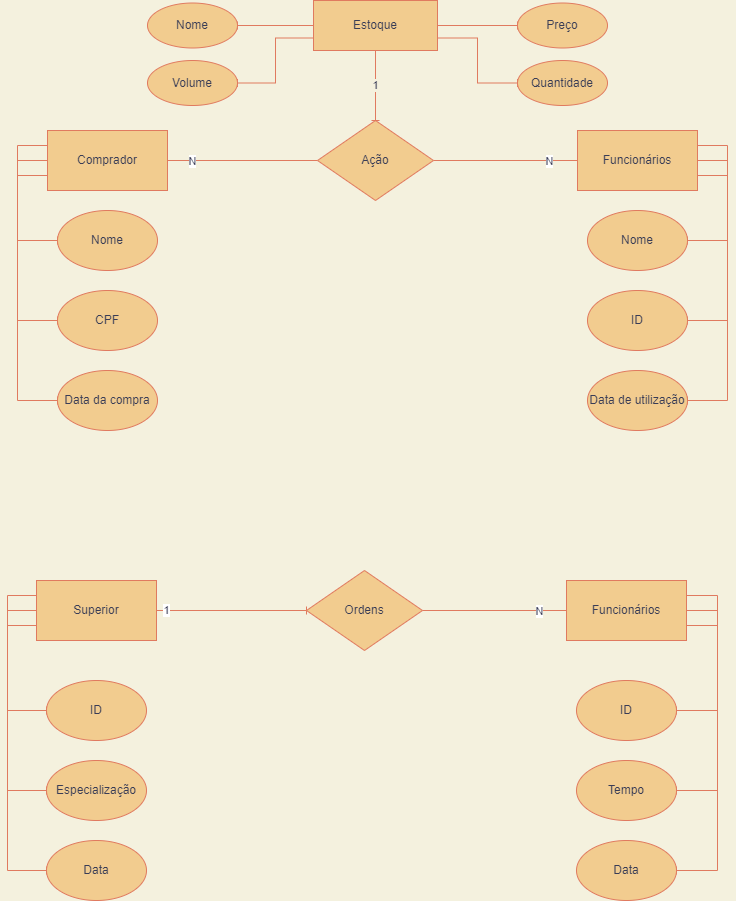

The diagram above was exported from draw.io. Its source (the exported page's mxGraphModel, read from the mxfile embedded in the PNG):
<mxGraphModel dx="1422" dy="762" grid="1" gridSize="10" guides="1" tooltips="1" connect="1" arrows="1" fold="1" page="1" pageScale="1" pageWidth="827" pageHeight="1169" background="#F4F1DE" math="0" shadow="0">
  <root>
    <mxCell id="0" />
    <mxCell id="1" parent="0" />
    <mxCell id="4Bsv-auAMsSqCcSJTfvW-15" style="edgeStyle=orthogonalEdgeStyle;rounded=0;orthogonalLoop=1;jettySize=auto;html=1;entryX=0;entryY=0.5;entryDx=0;entryDy=0;labelBackgroundColor=#F4F1DE;strokeColor=#E07A5F;fontColor=#393C56;endArrow=baseDash;endFill=0;" edge="1" parent="1" source="4Bsv-auAMsSqCcSJTfvW-1" target="4Bsv-auAMsSqCcSJTfvW-8">
      <mxGeometry relative="1" as="geometry">
        <mxPoint x="40" y="280" as="targetPoint" />
        <Array as="points">
          <mxPoint x="70" y="200" />
          <mxPoint x="70" y="280" />
        </Array>
      </mxGeometry>
    </mxCell>
    <mxCell id="4Bsv-auAMsSqCcSJTfvW-16" style="edgeStyle=orthogonalEdgeStyle;rounded=0;orthogonalLoop=1;jettySize=auto;html=1;exitX=0;exitY=0.25;exitDx=0;exitDy=0;entryX=0;entryY=0.5;entryDx=0;entryDy=0;labelBackgroundColor=#F4F1DE;strokeColor=#E07A5F;fontColor=#393C56;endArrow=baseDash;endFill=0;" edge="1" parent="1" source="4Bsv-auAMsSqCcSJTfvW-1" target="4Bsv-auAMsSqCcSJTfvW-9">
      <mxGeometry relative="1" as="geometry">
        <Array as="points">
          <mxPoint x="70" y="185" />
          <mxPoint x="70" y="360" />
        </Array>
      </mxGeometry>
    </mxCell>
    <mxCell id="4Bsv-auAMsSqCcSJTfvW-17" style="edgeStyle=orthogonalEdgeStyle;rounded=0;orthogonalLoop=1;jettySize=auto;html=1;exitX=0;exitY=0.75;exitDx=0;exitDy=0;entryX=0;entryY=0.5;entryDx=0;entryDy=0;labelBackgroundColor=#F4F1DE;strokeColor=#E07A5F;fontColor=#393C56;endArrow=baseDash;endFill=0;" edge="1" parent="1" source="4Bsv-auAMsSqCcSJTfvW-1" target="4Bsv-auAMsSqCcSJTfvW-10">
      <mxGeometry relative="1" as="geometry">
        <Array as="points">
          <mxPoint x="70" y="215" />
          <mxPoint x="70" y="440" />
        </Array>
      </mxGeometry>
    </mxCell>
    <mxCell id="4Bsv-auAMsSqCcSJTfvW-1" value="Comprador" style="rounded=0;whiteSpace=wrap;html=1;fillColor=#F2CC8F;strokeColor=#E07A5F;fontColor=#393C56;" vertex="1" parent="1">
      <mxGeometry x="100" y="170" width="120" height="60" as="geometry" />
    </mxCell>
    <mxCell id="4Bsv-auAMsSqCcSJTfvW-18" style="edgeStyle=orthogonalEdgeStyle;rounded=0;orthogonalLoop=1;jettySize=auto;html=1;exitX=1;exitY=0.5;exitDx=0;exitDy=0;entryX=1;entryY=0.5;entryDx=0;entryDy=0;labelBackgroundColor=#F4F1DE;strokeColor=#E07A5F;fontColor=#393C56;endArrow=baseDash;endFill=0;" edge="1" parent="1" source="4Bsv-auAMsSqCcSJTfvW-3" target="4Bsv-auAMsSqCcSJTfvW-14">
      <mxGeometry relative="1" as="geometry">
        <Array as="points">
          <mxPoint x="780" y="200" />
          <mxPoint x="780" y="280" />
        </Array>
      </mxGeometry>
    </mxCell>
    <mxCell id="4Bsv-auAMsSqCcSJTfvW-19" style="edgeStyle=orthogonalEdgeStyle;rounded=0;orthogonalLoop=1;jettySize=auto;html=1;exitX=1;exitY=0.25;exitDx=0;exitDy=0;entryX=1;entryY=0.5;entryDx=0;entryDy=0;labelBackgroundColor=#F4F1DE;strokeColor=#E07A5F;fontColor=#393C56;endArrow=baseDash;endFill=0;" edge="1" parent="1" source="4Bsv-auAMsSqCcSJTfvW-3" target="4Bsv-auAMsSqCcSJTfvW-13">
      <mxGeometry relative="1" as="geometry">
        <Array as="points">
          <mxPoint x="780" y="185" />
          <mxPoint x="780" y="360" />
        </Array>
      </mxGeometry>
    </mxCell>
    <mxCell id="4Bsv-auAMsSqCcSJTfvW-20" style="edgeStyle=orthogonalEdgeStyle;rounded=0;orthogonalLoop=1;jettySize=auto;html=1;exitX=1;exitY=0.75;exitDx=0;exitDy=0;entryX=1;entryY=0.5;entryDx=0;entryDy=0;labelBackgroundColor=#F4F1DE;strokeColor=#E07A5F;fontColor=#393C56;endArrow=baseDash;endFill=0;" edge="1" parent="1" source="4Bsv-auAMsSqCcSJTfvW-3" target="4Bsv-auAMsSqCcSJTfvW-12">
      <mxGeometry relative="1" as="geometry">
        <Array as="points">
          <mxPoint x="780" y="215" />
          <mxPoint x="780" y="440" />
        </Array>
      </mxGeometry>
    </mxCell>
    <mxCell id="4Bsv-auAMsSqCcSJTfvW-3" value="Funcionários" style="rounded=0;whiteSpace=wrap;html=1;fillColor=#F2CC8F;strokeColor=#E07A5F;fontColor=#393C56;" vertex="1" parent="1">
      <mxGeometry x="630" y="170" width="120" height="60" as="geometry" />
    </mxCell>
    <mxCell id="4Bsv-auAMsSqCcSJTfvW-5" style="edgeStyle=orthogonalEdgeStyle;rounded=0;orthogonalLoop=1;jettySize=auto;html=1;entryX=1;entryY=0.5;entryDx=0;entryDy=0;labelBackgroundColor=#F4F1DE;strokeColor=#E07A5F;fontColor=#393C56;endArrow=baseDash;endFill=0;" edge="1" parent="1" target="4Bsv-auAMsSqCcSJTfvW-1">
      <mxGeometry relative="1" as="geometry">
        <mxPoint x="370" y="200" as="sourcePoint" />
      </mxGeometry>
    </mxCell>
    <mxCell id="4Bsv-auAMsSqCcSJTfvW-49" value="N" style="edgeLabel;html=1;align=center;verticalAlign=middle;resizable=0;points=[];fontColor=#393C56;" vertex="1" connectable="0" parent="4Bsv-auAMsSqCcSJTfvW-5">
      <mxGeometry x="0.68" relative="1" as="geometry">
        <mxPoint as="offset" />
      </mxGeometry>
    </mxCell>
    <mxCell id="4Bsv-auAMsSqCcSJTfvW-6" style="edgeStyle=orthogonalEdgeStyle;rounded=0;orthogonalLoop=1;jettySize=auto;html=1;entryX=0;entryY=0.5;entryDx=0;entryDy=0;labelBackgroundColor=#F4F1DE;strokeColor=#E07A5F;fontColor=#393C56;endArrow=baseDash;endFill=0;exitX=1;exitY=0.5;exitDx=0;exitDy=0;" edge="1" parent="1" source="4Bsv-auAMsSqCcSJTfvW-7" target="4Bsv-auAMsSqCcSJTfvW-3">
      <mxGeometry relative="1" as="geometry">
        <mxPoint x="490" y="200" as="sourcePoint" />
      </mxGeometry>
    </mxCell>
    <mxCell id="4Bsv-auAMsSqCcSJTfvW-50" value="N" style="edgeLabel;html=1;align=center;verticalAlign=middle;resizable=0;points=[];fontColor=#393C56;" vertex="1" connectable="0" parent="4Bsv-auAMsSqCcSJTfvW-6">
      <mxGeometry x="0.5952" relative="1" as="geometry">
        <mxPoint as="offset" />
      </mxGeometry>
    </mxCell>
    <mxCell id="4Bsv-auAMsSqCcSJTfvW-7" value="Ação" style="rhombus;whiteSpace=wrap;html=1;fillColor=#F2CC8F;strokeColor=#E07A5F;fontColor=#393C56;" vertex="1" parent="1">
      <mxGeometry x="370" y="160" width="116" height="80" as="geometry" />
    </mxCell>
    <mxCell id="4Bsv-auAMsSqCcSJTfvW-8" value="Nome" style="ellipse;whiteSpace=wrap;html=1;fillColor=#F2CC8F;strokeColor=#E07A5F;fontColor=#393C56;" vertex="1" parent="1">
      <mxGeometry x="110" y="250" width="100" height="60" as="geometry" />
    </mxCell>
    <mxCell id="4Bsv-auAMsSqCcSJTfvW-9" value="CPF" style="ellipse;whiteSpace=wrap;html=1;fillColor=#F2CC8F;strokeColor=#E07A5F;fontColor=#393C56;" vertex="1" parent="1">
      <mxGeometry x="110" y="330" width="100" height="60" as="geometry" />
    </mxCell>
    <mxCell id="4Bsv-auAMsSqCcSJTfvW-10" value="Data da compra" style="ellipse;whiteSpace=wrap;html=1;fillColor=#F2CC8F;strokeColor=#E07A5F;fontColor=#393C56;" vertex="1" parent="1">
      <mxGeometry x="110" y="410" width="100" height="60" as="geometry" />
    </mxCell>
    <mxCell id="4Bsv-auAMsSqCcSJTfvW-12" value="Data de utilização" style="ellipse;whiteSpace=wrap;html=1;fillColor=#F2CC8F;strokeColor=#E07A5F;fontColor=#393C56;" vertex="1" parent="1">
      <mxGeometry x="640" y="410" width="100" height="60" as="geometry" />
    </mxCell>
    <mxCell id="4Bsv-auAMsSqCcSJTfvW-13" value="ID" style="ellipse;whiteSpace=wrap;html=1;fillColor=#F2CC8F;strokeColor=#E07A5F;fontColor=#393C56;" vertex="1" parent="1">
      <mxGeometry x="640" y="330" width="100" height="60" as="geometry" />
    </mxCell>
    <mxCell id="4Bsv-auAMsSqCcSJTfvW-14" value="Nome" style="ellipse;whiteSpace=wrap;html=1;fillColor=#F2CC8F;strokeColor=#E07A5F;fontColor=#393C56;" vertex="1" parent="1">
      <mxGeometry x="640" y="250" width="100" height="60" as="geometry" />
    </mxCell>
    <mxCell id="4Bsv-auAMsSqCcSJTfvW-22" value="1" style="edgeStyle=orthogonalEdgeStyle;rounded=0;orthogonalLoop=1;jettySize=auto;html=1;entryX=0.5;entryY=0;entryDx=0;entryDy=0;labelBackgroundColor=#F4F1DE;strokeColor=#E07A5F;fontColor=#393C56;endArrow=baseDash;endFill=0;" edge="1" parent="1" source="4Bsv-auAMsSqCcSJTfvW-21" target="4Bsv-auAMsSqCcSJTfvW-7">
      <mxGeometry relative="1" as="geometry" />
    </mxCell>
    <mxCell id="4Bsv-auAMsSqCcSJTfvW-27" style="edgeStyle=orthogonalEdgeStyle;rounded=0;orthogonalLoop=1;jettySize=auto;html=1;exitX=0;exitY=0.75;exitDx=0;exitDy=0;entryX=1;entryY=0.5;entryDx=0;entryDy=0;labelBackgroundColor=#F4F1DE;strokeColor=#E07A5F;fontColor=#393C56;endArrow=baseDash;endFill=0;" edge="1" parent="1" source="4Bsv-auAMsSqCcSJTfvW-21" target="4Bsv-auAMsSqCcSJTfvW-26">
      <mxGeometry relative="1" as="geometry" />
    </mxCell>
    <mxCell id="4Bsv-auAMsSqCcSJTfvW-28" style="edgeStyle=orthogonalEdgeStyle;rounded=0;orthogonalLoop=1;jettySize=auto;html=1;exitX=0;exitY=0.5;exitDx=0;exitDy=0;entryX=1;entryY=0.5;entryDx=0;entryDy=0;labelBackgroundColor=#F4F1DE;strokeColor=#E07A5F;fontColor=#393C56;endArrow=baseDash;endFill=0;" edge="1" parent="1" source="4Bsv-auAMsSqCcSJTfvW-21" target="4Bsv-auAMsSqCcSJTfvW-23">
      <mxGeometry relative="1" as="geometry" />
    </mxCell>
    <mxCell id="4Bsv-auAMsSqCcSJTfvW-29" style="edgeStyle=orthogonalEdgeStyle;rounded=0;orthogonalLoop=1;jettySize=auto;html=1;exitX=1;exitY=0.5;exitDx=0;exitDy=0;entryX=0;entryY=0.5;entryDx=0;entryDy=0;labelBackgroundColor=#F4F1DE;strokeColor=#E07A5F;fontColor=#393C56;endArrow=baseDash;endFill=0;" edge="1" parent="1" source="4Bsv-auAMsSqCcSJTfvW-21" target="4Bsv-auAMsSqCcSJTfvW-24">
      <mxGeometry relative="1" as="geometry" />
    </mxCell>
    <mxCell id="4Bsv-auAMsSqCcSJTfvW-30" style="edgeStyle=orthogonalEdgeStyle;rounded=0;orthogonalLoop=1;jettySize=auto;html=1;exitX=1;exitY=0.75;exitDx=0;exitDy=0;entryX=0;entryY=0.5;entryDx=0;entryDy=0;labelBackgroundColor=#F4F1DE;strokeColor=#E07A5F;fontColor=#393C56;endArrow=baseDash;endFill=0;" edge="1" parent="1" source="4Bsv-auAMsSqCcSJTfvW-21" target="4Bsv-auAMsSqCcSJTfvW-25">
      <mxGeometry relative="1" as="geometry" />
    </mxCell>
    <mxCell id="4Bsv-auAMsSqCcSJTfvW-21" value="Estoque" style="rounded=0;whiteSpace=wrap;html=1;fillColor=#F2CC8F;strokeColor=#E07A5F;fontColor=#393C56;" vertex="1" parent="1">
      <mxGeometry x="366" y="40" width="124" height="50" as="geometry" />
    </mxCell>
    <mxCell id="4Bsv-auAMsSqCcSJTfvW-23" value="Nome" style="ellipse;whiteSpace=wrap;html=1;fillColor=#F2CC8F;strokeColor=#E07A5F;fontColor=#393C56;" vertex="1" parent="1">
      <mxGeometry x="200" y="42.5" width="90" height="45" as="geometry" />
    </mxCell>
    <mxCell id="4Bsv-auAMsSqCcSJTfvW-24" value="Preço" style="ellipse;whiteSpace=wrap;html=1;fillColor=#F2CC8F;strokeColor=#E07A5F;fontColor=#393C56;" vertex="1" parent="1">
      <mxGeometry x="570" y="42.5" width="90" height="45" as="geometry" />
    </mxCell>
    <mxCell id="4Bsv-auAMsSqCcSJTfvW-25" value="Quantidade" style="ellipse;whiteSpace=wrap;html=1;fillColor=#F2CC8F;strokeColor=#E07A5F;fontColor=#393C56;" vertex="1" parent="1">
      <mxGeometry x="570" y="100" width="90" height="45" as="geometry" />
    </mxCell>
    <mxCell id="4Bsv-auAMsSqCcSJTfvW-26" value="Volume" style="ellipse;whiteSpace=wrap;html=1;fillColor=#F2CC8F;strokeColor=#E07A5F;fontColor=#393C56;" vertex="1" parent="1">
      <mxGeometry x="200" y="100" width="90" height="45" as="geometry" />
    </mxCell>
    <mxCell id="4Bsv-auAMsSqCcSJTfvW-36" style="edgeStyle=orthogonalEdgeStyle;rounded=0;orthogonalLoop=1;jettySize=auto;html=1;entryX=0;entryY=0.5;entryDx=0;entryDy=0;fontColor=#393C56;strokeColor=#E07A5F;fillColor=#F2CC8F;endArrow=baseDash;endFill=0;" edge="1" parent="1" source="4Bsv-auAMsSqCcSJTfvW-31" target="4Bsv-auAMsSqCcSJTfvW-35">
      <mxGeometry relative="1" as="geometry" />
    </mxCell>
    <mxCell id="4Bsv-auAMsSqCcSJTfvW-51" value="1" style="edgeLabel;html=1;align=center;verticalAlign=middle;resizable=0;points=[];fontColor=#393C56;" vertex="1" connectable="0" parent="4Bsv-auAMsSqCcSJTfvW-36">
      <mxGeometry x="-0.8743" y="1" relative="1" as="geometry">
        <mxPoint as="offset" />
      </mxGeometry>
    </mxCell>
    <mxCell id="4Bsv-auAMsSqCcSJTfvW-46" style="edgeStyle=orthogonalEdgeStyle;rounded=0;orthogonalLoop=1;jettySize=auto;html=1;exitX=0;exitY=0.5;exitDx=0;exitDy=0;entryX=0;entryY=0.5;entryDx=0;entryDy=0;fontColor=#393C56;strokeColor=#E07A5F;fillColor=#F2CC8F;endArrow=baseDash;endFill=0;" edge="1" parent="1" source="4Bsv-auAMsSqCcSJTfvW-31" target="4Bsv-auAMsSqCcSJTfvW-39">
      <mxGeometry relative="1" as="geometry">
        <Array as="points">
          <mxPoint x="60" y="650" />
          <mxPoint x="60" y="910" />
        </Array>
      </mxGeometry>
    </mxCell>
    <mxCell id="4Bsv-auAMsSqCcSJTfvW-47" style="edgeStyle=orthogonalEdgeStyle;rounded=0;orthogonalLoop=1;jettySize=auto;html=1;exitX=0;exitY=0.75;exitDx=0;exitDy=0;entryX=0;entryY=0.5;entryDx=0;entryDy=0;fontColor=#393C56;strokeColor=#E07A5F;fillColor=#F2CC8F;endArrow=baseDash;endFill=0;" edge="1" parent="1" source="4Bsv-auAMsSqCcSJTfvW-31" target="4Bsv-auAMsSqCcSJTfvW-38">
      <mxGeometry relative="1" as="geometry">
        <Array as="points">
          <mxPoint x="60" y="665" />
          <mxPoint x="60" y="830" />
        </Array>
      </mxGeometry>
    </mxCell>
    <mxCell id="4Bsv-auAMsSqCcSJTfvW-48" style="edgeStyle=orthogonalEdgeStyle;rounded=0;orthogonalLoop=1;jettySize=auto;html=1;exitX=0;exitY=0.25;exitDx=0;exitDy=0;entryX=0;entryY=0.5;entryDx=0;entryDy=0;fontColor=#393C56;strokeColor=#E07A5F;fillColor=#F2CC8F;endArrow=baseDash;endFill=0;" edge="1" parent="1" source="4Bsv-auAMsSqCcSJTfvW-31" target="4Bsv-auAMsSqCcSJTfvW-37">
      <mxGeometry relative="1" as="geometry">
        <Array as="points">
          <mxPoint x="60" y="635" />
          <mxPoint x="60" y="750" />
        </Array>
      </mxGeometry>
    </mxCell>
    <mxCell id="4Bsv-auAMsSqCcSJTfvW-31" value="Superior" style="rounded=0;whiteSpace=wrap;html=1;fillColor=#F2CC8F;strokeColor=#E07A5F;fontColor=#393C56;" vertex="1" parent="1">
      <mxGeometry x="89" y="620" width="120" height="60" as="geometry" />
    </mxCell>
    <mxCell id="4Bsv-auAMsSqCcSJTfvW-43" style="edgeStyle=orthogonalEdgeStyle;rounded=0;orthogonalLoop=1;jettySize=auto;html=1;exitX=1;exitY=0.5;exitDx=0;exitDy=0;entryX=1;entryY=0.5;entryDx=0;entryDy=0;fontColor=#393C56;strokeColor=#E07A5F;fillColor=#F2CC8F;endArrow=baseDash;endFill=0;" edge="1" parent="1" source="4Bsv-auAMsSqCcSJTfvW-32" target="4Bsv-auAMsSqCcSJTfvW-42">
      <mxGeometry relative="1" as="geometry">
        <Array as="points">
          <mxPoint x="770" y="650" />
          <mxPoint x="770" y="910" />
        </Array>
      </mxGeometry>
    </mxCell>
    <mxCell id="4Bsv-auAMsSqCcSJTfvW-44" style="edgeStyle=orthogonalEdgeStyle;rounded=0;orthogonalLoop=1;jettySize=auto;html=1;exitX=1;exitY=0.75;exitDx=0;exitDy=0;entryX=1;entryY=0.5;entryDx=0;entryDy=0;fontColor=#393C56;strokeColor=#E07A5F;fillColor=#F2CC8F;endArrow=baseDash;endFill=0;" edge="1" parent="1" source="4Bsv-auAMsSqCcSJTfvW-32" target="4Bsv-auAMsSqCcSJTfvW-41">
      <mxGeometry relative="1" as="geometry">
        <Array as="points">
          <mxPoint x="770" y="665" />
          <mxPoint x="770" y="830" />
        </Array>
      </mxGeometry>
    </mxCell>
    <mxCell id="4Bsv-auAMsSqCcSJTfvW-45" style="edgeStyle=orthogonalEdgeStyle;rounded=0;orthogonalLoop=1;jettySize=auto;html=1;exitX=1;exitY=0.25;exitDx=0;exitDy=0;entryX=1;entryY=0.5;entryDx=0;entryDy=0;fontColor=#393C56;strokeColor=#E07A5F;fillColor=#F2CC8F;endArrow=baseDash;endFill=0;" edge="1" parent="1" source="4Bsv-auAMsSqCcSJTfvW-32" target="4Bsv-auAMsSqCcSJTfvW-40">
      <mxGeometry relative="1" as="geometry">
        <Array as="points">
          <mxPoint x="770" y="635" />
          <mxPoint x="770" y="750" />
        </Array>
      </mxGeometry>
    </mxCell>
    <mxCell id="4Bsv-auAMsSqCcSJTfvW-32" value="Funcionários" style="rounded=0;whiteSpace=wrap;html=1;fillColor=#F2CC8F;strokeColor=#E07A5F;fontColor=#393C56;" vertex="1" parent="1">
      <mxGeometry x="619" y="620" width="120" height="60" as="geometry" />
    </mxCell>
    <mxCell id="4Bsv-auAMsSqCcSJTfvW-34" style="edgeStyle=orthogonalEdgeStyle;rounded=0;orthogonalLoop=1;jettySize=auto;html=1;entryX=0;entryY=0.5;entryDx=0;entryDy=0;labelBackgroundColor=#F4F1DE;strokeColor=#E07A5F;fontColor=#393C56;endArrow=baseDash;endFill=0;" edge="1" target="4Bsv-auAMsSqCcSJTfvW-32" parent="1" source="4Bsv-auAMsSqCcSJTfvW-35">
      <mxGeometry relative="1" as="geometry">
        <mxPoint x="479" y="650" as="sourcePoint" />
      </mxGeometry>
    </mxCell>
    <mxCell id="4Bsv-auAMsSqCcSJTfvW-52" value="N" style="edgeLabel;html=1;align=center;verticalAlign=middle;resizable=0;points=[];fontColor=#393C56;" vertex="1" connectable="0" parent="4Bsv-auAMsSqCcSJTfvW-34">
      <mxGeometry x="0.6082" relative="1" as="geometry">
        <mxPoint as="offset" />
      </mxGeometry>
    </mxCell>
    <mxCell id="4Bsv-auAMsSqCcSJTfvW-35" value="Ordens" style="rhombus;whiteSpace=wrap;html=1;fillColor=#F2CC8F;strokeColor=#E07A5F;fontColor=#393C56;" vertex="1" parent="1">
      <mxGeometry x="359" y="610" width="116" height="80" as="geometry" />
    </mxCell>
    <mxCell id="4Bsv-auAMsSqCcSJTfvW-37" value="ID" style="ellipse;whiteSpace=wrap;html=1;fillColor=#F2CC8F;strokeColor=#E07A5F;fontColor=#393C56;" vertex="1" parent="1">
      <mxGeometry x="99" y="720" width="100" height="60" as="geometry" />
    </mxCell>
    <mxCell id="4Bsv-auAMsSqCcSJTfvW-38" value="Especialização" style="ellipse;whiteSpace=wrap;html=1;fillColor=#F2CC8F;strokeColor=#E07A5F;fontColor=#393C56;" vertex="1" parent="1">
      <mxGeometry x="99" y="800" width="100" height="60" as="geometry" />
    </mxCell>
    <mxCell id="4Bsv-auAMsSqCcSJTfvW-39" value="Data" style="ellipse;whiteSpace=wrap;html=1;fillColor=#F2CC8F;strokeColor=#E07A5F;fontColor=#393C56;" vertex="1" parent="1">
      <mxGeometry x="99" y="880" width="100" height="60" as="geometry" />
    </mxCell>
    <mxCell id="4Bsv-auAMsSqCcSJTfvW-40" value="ID" style="ellipse;whiteSpace=wrap;html=1;fillColor=#F2CC8F;strokeColor=#E07A5F;fontColor=#393C56;" vertex="1" parent="1">
      <mxGeometry x="629" y="720" width="100" height="60" as="geometry" />
    </mxCell>
    <mxCell id="4Bsv-auAMsSqCcSJTfvW-41" value="Tempo" style="ellipse;whiteSpace=wrap;html=1;fillColor=#F2CC8F;strokeColor=#E07A5F;fontColor=#393C56;" vertex="1" parent="1">
      <mxGeometry x="629" y="800" width="100" height="60" as="geometry" />
    </mxCell>
    <mxCell id="4Bsv-auAMsSqCcSJTfvW-42" value="Data" style="ellipse;whiteSpace=wrap;html=1;fillColor=#F2CC8F;strokeColor=#E07A5F;fontColor=#393C56;" vertex="1" parent="1">
      <mxGeometry x="629" y="880" width="100" height="60" as="geometry" />
    </mxCell>
  </root>
</mxGraphModel>